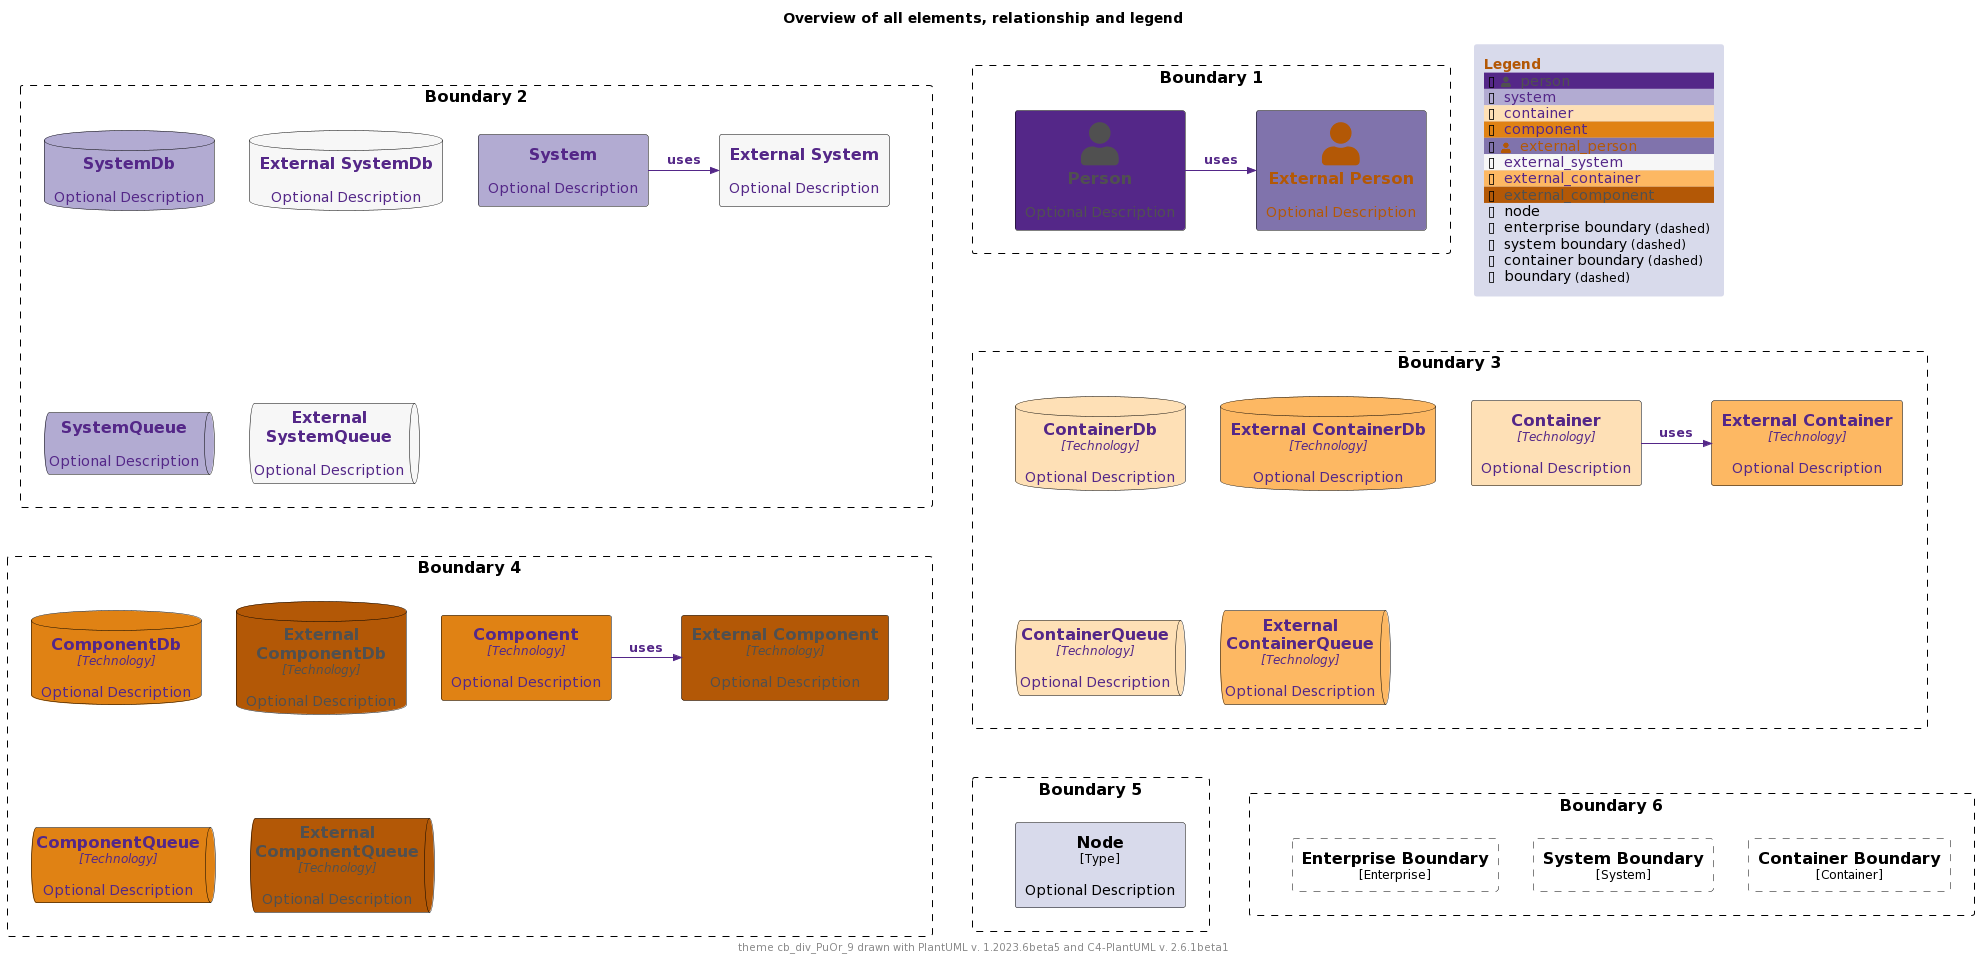

The diagram above was rendered by PlantUML. Its source (embedded in the PNG):
@startuml
'Theme: "puml-theme-cb_div_PuOr_9.puml"
'Theme colors
' Metadata
' Created: 2023-05-02 04:49:35.260221+00:00
!$THEME = "cb_div_PuOr_9"

!function $textcolor($bgColor)
!if $bgcolor == $COLOR_INDEX_4 || $bgcolor == $COLOR_INDEX_5
!return $COLOR_TEXT_FALLBACK_COLOR
!elseif $bgColor == $COLOR_INDEX_8
!return $COLOR_TEXT_FALLBACK_COLOR
!elseif $bgColor == $COLOR_INDEX_0
!return $COLOR_TEXT_FALLBACK_COLOR
!elseif %is_light($bgColor)
!return $COLOR_TEXT_DARK
!else
!return $COLOR_TEXT_LIGHT
!endif
!endfunction

!$COLOR_INDEX_0="#B35806"
!$COLOR_INDEX_1="#E08214"
!$COLOR_INDEX_2="#FDB863"
!$COLOR_INDEX_3="#FEE0B6"
!$COLOR_INDEX_4="#F7F7F7"
!$COLOR_INDEX_5="#D8DAEB"
!$COLOR_INDEX_6="#B2ABD2"
!$COLOR_INDEX_7="#8073AC"
!$COLOR_INDEX_8="#542788"
!$COLOR_BORDER_COLOR="#000000"

!$COLOR_TEXT_LIGHT=$COLOR_INDEX_0
!$COLOR_TEXT_DARK=$COLOR_INDEX_8
!$COLOR_TEXT_NEUTRAL=$textcolor($COLOR_INDEX_4)
!$COLOR_REL_COLOR=$textcolor($COLOR_INDEX_0)

!$COLOR_TEXT_FALLBACK_COLOR ?= "#505050"



' stereotype and technology font size
!$STEREOTYPE_FONT_SIZE ?= 12
!$TECHN_FONT_SIZE ?= 12

' default text color of all elements
!$ELEMENT_FONT_COLOR ?= $COLOR_TEXT_NEUTRAL

' arrow related colors and text size
!$ARROW_COLOR ?= $COLOR_TEXT_NEUTRAL
!$ARROW_FONT_COLOR ?= $COLOR_TEXT_NEUTRAL
!$ARROW_FONT_SIZE ?= 12

' (default) boundary related colors and style
!$BOUNDARY_COLOR ?= $COLOR_BORDER_COLOR
!$BOUNDARY_BG_COLOR ?= "transparent"
!$BOUNDARY_BORDER_STYLE ?= "dashed"

' person related colors
!$PERSON_FONT_COLOR ?= $textcolor($COLOR_INDEX_8)
!$PERSON_BG_COLOR ?= $COLOR_INDEX_8
!$PERSON_BORDER_COLOR ?= $COLOR_BORDER_COLOR

' external person related colors
!$EXTERNAL_PERSON_FONT_COLOR ?= $textcolor($COLOR_INDEX_7)
!$EXTERNAL_PERSON_BG_COLOR ?= $COLOR_INDEX_7
!$EXTERNAL_PERSON_BORDER_COLOR ?= $COLOR_BORDER_COLOR

' system related colors
!$SYSTEM_FONT_COLOR ?= $textcolor($COLOR_INDEX_6)
!$SYSTEM_BG_COLOR ?= $COLOR_INDEX_6
!$SYSTEM_BORDER_COLOR ?= $COLOR_BORDER_COLOR

' external system related colors
!$EXTERNAL_SYSTEM_FONT_COLOR ?= $textcolor($COLOR_INDEX_4)
!$EXTERNAL_SYSTEM_BG_COLOR ?= $COLOR_INDEX_4
!$EXTERNAL_SYSTEM_BORDER_COLOR ?= $COLOR_BORDER_COLOR

' system boundary related colors and style
!$SYSTEM_BOUNDARY_COLOR ?= $BOUNDARY_COLOR
!$SYSTEM_BOUNDARY_BG_COLOR ?= $BOUNDARY_BG_COLOR
!$SYSTEM_BOUNDARY_BORDER_STYLE ?= $BOUNDARY_BORDER_STYLE

' enterprise boundary related colors and style
!$ENTERPRISE_BOUNDARY_COLOR ?= $BOUNDARY_COLOR
!$ENTERPRISE_BOUNDARY_BG_COLOR ?= $BOUNDARY_BG_COLOR
!$ENTERPRISE_BOUNDARY_BORDER_STYLE ?= $BOUNDARY_BORDER_STYLE

' container related colors
!$CONTAINER_FONT_COLOR ?= $COLOR_TEXT_DARK
!$CONTAINER_BG_COLOR ?= $COLOR_INDEX_3
!$CONTAINER_BORDER_COLOR ?= $COLOR_BORDER_COLOR

' external container related colors
!$EXTERNAL_CONTAINER_FONT_COLOR ?= $textcolor($COLOR_INDEX_2)
!$EXTERNAL_CONTAINER_BG_COLOR ?= $COLOR_INDEX_2
!$EXTERNAL_CONTAINER_BORDER_COLOR ?= $COLOR_BORDER_COLOR

' container boundary related colors and style
!$CONTAINER_BOUNDARY_COLOR ?= $BOUNDARY_COLOR
!$CONTAINER_BOUNDARY_BG_COLOR ?= $BOUNDARY_BG_COLOR
!$CONTAINER_BOUNDARY_BORDER_STYLE ?= $BOUNDARY_BORDER_STYLE

' component related colors
!$COMPONENT_FONT_COLOR ?= $COLOR_TEXT_DARK
!$COMPONENT_BG_COLOR ?= $COLOR_INDEX_1
!$COMPONENT_BORDER_COLOR ?= $COLOR_BORDER_COLOR

' external component related colors
!$EXTERNAL_COMPONENT_FONT_COLOR ?= $textcolor($COLOR_INDEX_0)
!$EXTERNAL_COMPONENT_BG_COLOR ?= $COLOR_INDEX_0
!$EXTERNAL_COMPONENT_BORDER_COLOR ?= $COLOR_BORDER_COLOR

' node related colors
!$NODE_FONT_COLOR ?= "#000000"
!$NODE_BG_COLOR ?= $COLOR_INDEX_5
!$NODE_BORDER_COLOR ?= $COLOR_BORDER_COLOR

' legend colors and sizes
!$LEGEND_TITLE_COLOR ?= $COLOR_INDEX_0
!$LEGEND_FONT_COLOR ?= $textcolor($COLOR_INDEX_5)
!$LEGEND_BG_COLOR ?= $COLOR_INDEX_5
!$LEGEND_BORDER_COLOR ?= $COLOR_INDEX_5
!$LEGEND_DARK_COLOR ?= $COLOR_TEXT_DARK
!$LEGEND_LIGHT_COLOR ?= $COLOR_TEXT_LIGHT

!$LEGEND_DETAILS_SMALL_SIZE ?= 8
!$LEGEND_DETAILS_NORMAL_SIZE ?= 12

' legend related texts
!$LEGEND_SHADOW_TEXT ?= "shadow"
!$LEGEND_NO_SHADOW_TEXT ?= "no shadow"
!$LEGEND_NO_FONT_BG_TEXT ?= "last text and back color"
!$LEGEND_NO_FONT_TEXT ?= "last text color"
!$LEGEND_NO_BG_TEXT ?= "last back color"
!$LEGEND_NO_LINE_TEXT ?= "last line color"
!$LEGEND_ROUNDED_BOX ?= "rounded box"
!$LEGEND_EIGHT_SIDED ?= "eight sided"
!$LEGEND_DOTTED_LINE ?= "dotted"
!$LEGEND_DASHED_LINE ?= "dashed"
!$LEGEND_BOLD_LINE ?= "bold"
!$LEGEND_BOUNDARY ?= "boundary"
!$LEGEND_DASHED_BOUNDARY ?= "dashed"
' transparent is ignored, produces smaller legends
' !$LEGEND_DASHED_TRANSPARENT_BOUNDARY ?= "dashed, transparent"
!$LEGEND_DASHED_TRANSPARENT_BOUNDARY ?= "dashed"

' sketch related colors, font and texts
!$SKETCH_BG_COLOR ?= "transparent"
!$SKETCH_FONT_COLOR ?= $textcolor($COLOR_INDEX_8)
!$SKETCH_WARNING_COLOR ?= $COLOR_INDEX_8

!$SKETCH_FONT_NAME ?= "Gochi Hand"

!$SKETCH_FOOTER_WARNING ?= "Warning:"
!$SKETCH_FOOTER_TEXT ?= "Created for discussion, needs to be validated"

' size of rectangle shape corner markers
!$ROUNDED_BOX_SIZE ?= 25
!$EIGHT_SIDED_SIZE ?= 18

' Elements
!include https://raw.githubusercontent.com/plantuml-stdlib/C4-PlantUML/master/percy/TestAllElementsWithLegend.puml
@enduml